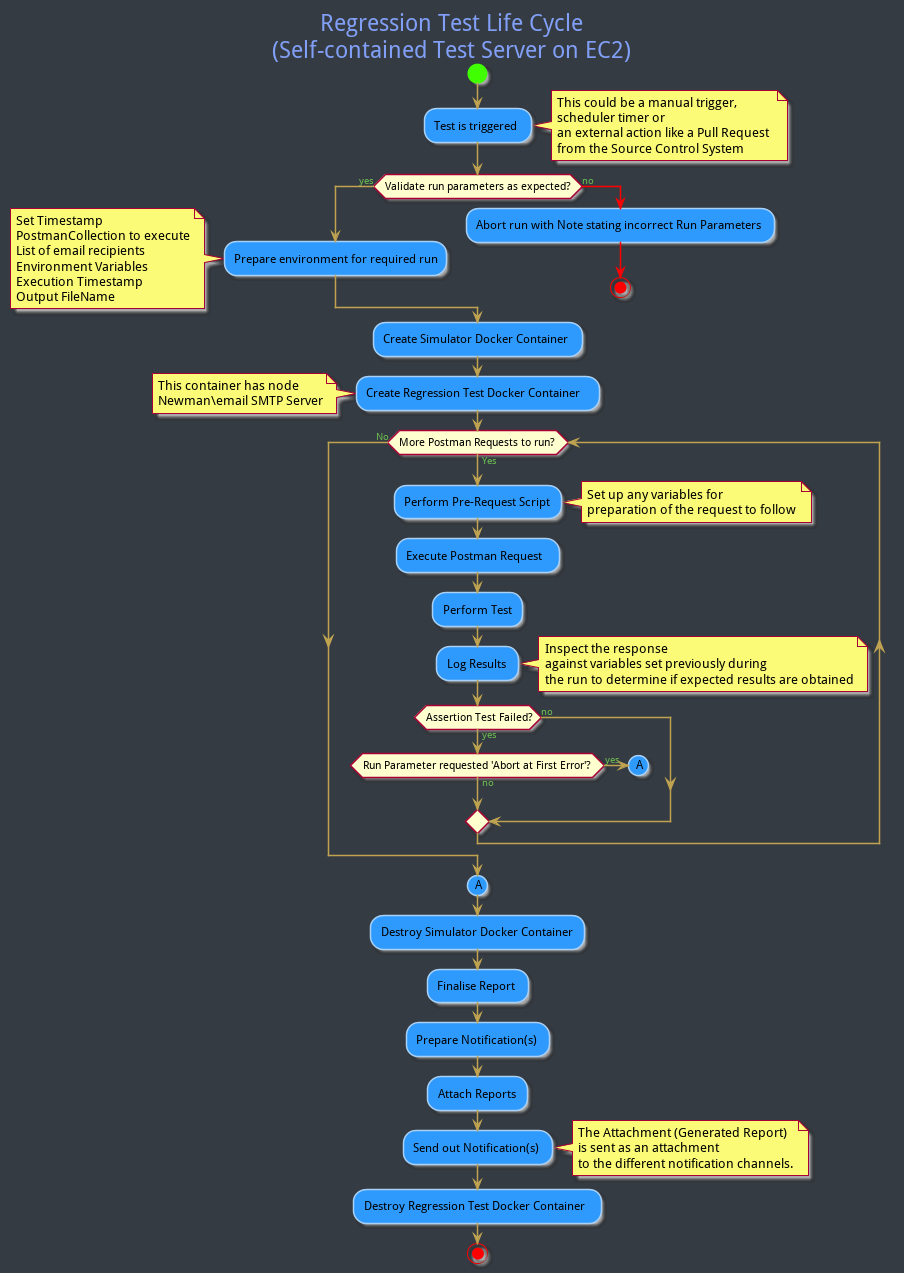

The diagram above was rendered by PlantUML. Its source (embedded in the PNG):
@startuml

skinparam TitleFontColor #819FF7
skinparam TitleFontSize 23

title Regression Test Life Cycle\n(Self-contained Test Server on EC2)

skinparam backgroundColor #353B42
skinparam activity {
  StartColor #40FF00
  EndColor #FF0000
  BackgroundColor #2E9AFE
  BorderColor #A9D0F5
  LineColor #AAAAAA
}

skinparam Arrow{
    Color #BFA350
    FontSize 10
    FontColor #6CBF50
}

start

:Test is triggered;
note right: This could be a manual trigger, \nscheduler timer or \nan external action like a Pull Request \nfrom the Source Control System

if (Validate run parameters as expected?) then (yes)
  :Prepare environment for required run;
  note left: Set Timestamp\nPostmanCollection to execute\nList of email recipients\nEnvironment Variables\nExecution Timestamp\nOutput FileName
else (no)
  -[#red]->
  :Abort run with Note stating incorrect Run Parameters;
  -[#red]->
  stop
endif

:Create Simulator Docker Container;
:Create Regression Test Docker Container;
note left: This container has node\nNewman\email SMTP Server

while (More Postman Requests to run?)  is (Yes)
  :Perform Pre-Request Script;
  note right: Set up any variables for\npreparation of the request to follow
  :Execute Postman Request;
  :Perform Test;
  :Log Results;
  note right: Inspect the response \nagainst variables set previously during\nthe run to determine if expected results are obtained
  if (Assertion Test Failed?) then (yes)
    if (Run Parameter requested 'Abort at First Error'?) then (yes)
      -[#red]->
      (A)
      detach
    else (no)
    endif
  else (no)
  endif
endwhile (No)

(A)
:Destroy Simulator Docker Container;
:Finalise Report;
:Prepare Notification(s);
:Attach Reports;
:Send out Notification(s);
note right: The Attachment (Generated Report) \nis sent as an attachment \nto the different notification channels.
:Destroy Regression Test Docker Container;
stop

@enduml